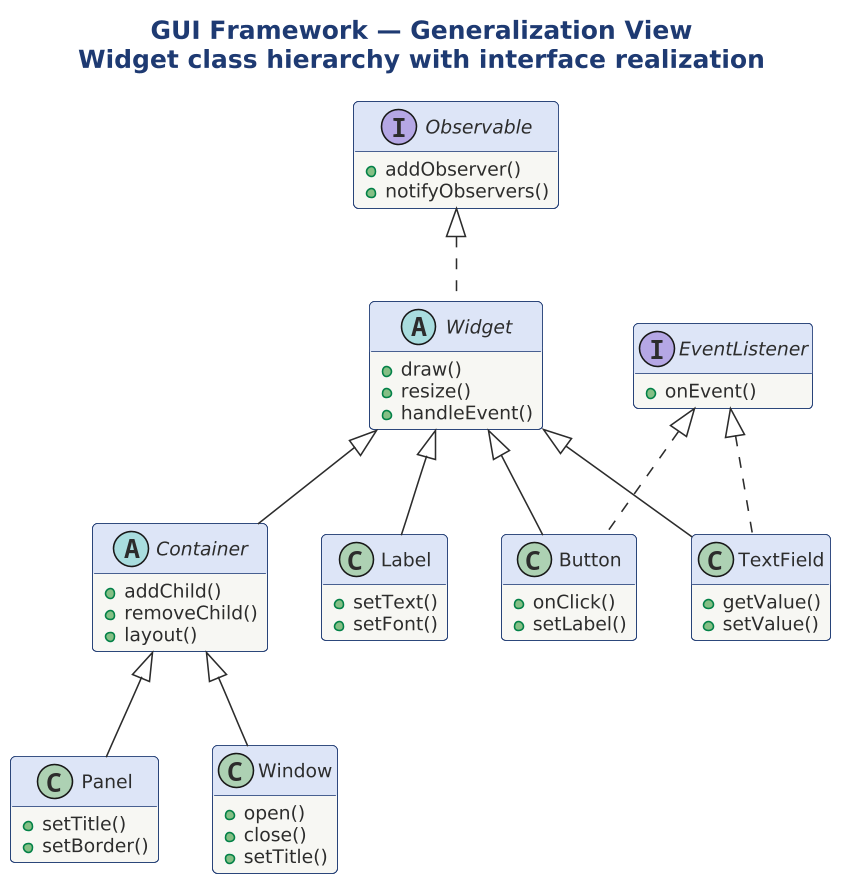

The diagram above was rendered by PlantUML. Its source (embedded in the PNG):
@startuml

scale 1.5625




title <b>GUI Framework — Generalization View</b>\nWidget class hierarchy with interface realization

!include ../../../../../../tooling/styles/plantuml/structural/class-diagram-style.iuml

abstract class "Widget" as W {
  + draw()
  + resize()
  + handleEvent()
}

abstract class "Container" as C {
  + addChild()
  + removeChild()
  + layout()
}

class "Button" as B {
  + onClick()
  + setLabel()
}

class "Label" as L {
  + setText()
  + setFont()
}

class "TextField" as TF {
  + getValue()
  + setValue()
}

class "Panel" as P {
  + setTitle()
  + setBorder()
}

class "Window" as WN {
  + open()
  + close()
  + setTitle()
}

interface "EventListener" as EL {
  + onEvent()
}

interface "Observable" as OB {
  + addObserver()
  + notifyObservers()
}

W <|-- C
W <|-- B
W <|-- L
W <|-- TF
C <|-- P
C <|-- WN

EL <|.. B
EL <|.. TF
OB <|.. W
@enduml